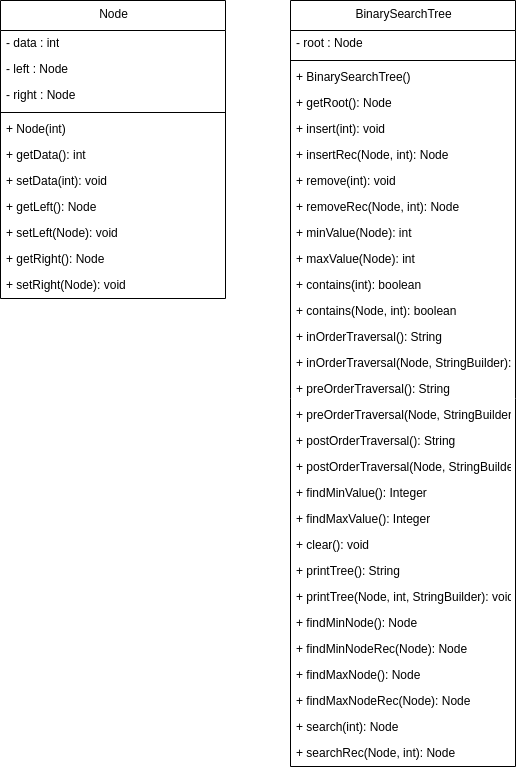

The diagram above was exported from draw.io. Its source (the exported page's mxGraphModel, read from the mxfile embedded in the PNG):
<mxGraphModel dx="1290" dy="727" grid="1" gridSize="10" guides="1" tooltips="1" connect="1" arrows="1" fold="1" page="1" pageScale="1" pageWidth="827" pageHeight="1169" math="0" shadow="0">
  <root>
    <mxCell id="WIyWlLk6GJQsqaUBKTNV-0" />
    <mxCell id="WIyWlLk6GJQsqaUBKTNV-1" parent="WIyWlLk6GJQsqaUBKTNV-0" />
    <mxCell id="ELZWLvXAbTDgFmKq3NSq-29" value="Node" style="swimlane;fontStyle=0;align=center;verticalAlign=top;childLayout=stackLayout;horizontal=1;startSize=30;horizontalStack=0;resizeParent=1;resizeParentMax=0;resizeLast=0;collapsible=0;marginBottom=0;html=1;" vertex="1" parent="WIyWlLk6GJQsqaUBKTNV-1">
      <mxGeometry x="70" y="80" width="225" height="298" as="geometry" />
    </mxCell>
    <mxCell id="ELZWLvXAbTDgFmKq3NSq-30" value="- data : int" style="text;html=1;strokeColor=none;fillColor=none;align=left;verticalAlign=middle;spacingLeft=4;spacingRight=4;overflow=hidden;rotatable=0;points=[[0,0.5],[1,0.5]];portConstraint=eastwest;" vertex="1" parent="ELZWLvXAbTDgFmKq3NSq-29">
      <mxGeometry y="30" width="225" height="26" as="geometry" />
    </mxCell>
    <mxCell id="ELZWLvXAbTDgFmKq3NSq-31" value="- left : Node" style="text;html=1;strokeColor=none;fillColor=none;align=left;verticalAlign=middle;spacingLeft=4;spacingRight=4;overflow=hidden;rotatable=0;points=[[0,0.5],[1,0.5]];portConstraint=eastwest;" vertex="1" parent="ELZWLvXAbTDgFmKq3NSq-29">
      <mxGeometry y="56" width="225" height="26" as="geometry" />
    </mxCell>
    <mxCell id="ELZWLvXAbTDgFmKq3NSq-32" value="- right : Node" style="text;html=1;strokeColor=none;fillColor=none;align=left;verticalAlign=middle;spacingLeft=4;spacingRight=4;overflow=hidden;rotatable=0;points=[[0,0.5],[1,0.5]];portConstraint=eastwest;" vertex="1" parent="ELZWLvXAbTDgFmKq3NSq-29">
      <mxGeometry y="82" width="225" height="26" as="geometry" />
    </mxCell>
    <mxCell id="ELZWLvXAbTDgFmKq3NSq-33" style="line;strokeWidth=1;fillColor=none;align=left;verticalAlign=middle;spacingTop=-1;spacingLeft=3;spacingRight=3;rotatable=0;labelPosition=right;points=[];portConstraint=eastwest;" vertex="1" parent="ELZWLvXAbTDgFmKq3NSq-29">
      <mxGeometry y="108" width="225" height="8" as="geometry" />
    </mxCell>
    <mxCell id="ELZWLvXAbTDgFmKq3NSq-34" value="+ Node(int)" style="text;html=1;strokeColor=none;fillColor=none;align=left;verticalAlign=middle;spacingLeft=4;spacingRight=4;overflow=hidden;rotatable=0;points=[[0,0.5],[1,0.5]];portConstraint=eastwest;" vertex="1" parent="ELZWLvXAbTDgFmKq3NSq-29">
      <mxGeometry y="116" width="225" height="26" as="geometry" />
    </mxCell>
    <mxCell id="ELZWLvXAbTDgFmKq3NSq-35" value="+ getData(): int" style="text;html=1;strokeColor=none;fillColor=none;align=left;verticalAlign=middle;spacingLeft=4;spacingRight=4;overflow=hidden;rotatable=0;points=[[0,0.5],[1,0.5]];portConstraint=eastwest;" vertex="1" parent="ELZWLvXAbTDgFmKq3NSq-29">
      <mxGeometry y="142" width="225" height="26" as="geometry" />
    </mxCell>
    <mxCell id="ELZWLvXAbTDgFmKq3NSq-36" value="+ setData(int): void" style="text;html=1;strokeColor=none;fillColor=none;align=left;verticalAlign=middle;spacingLeft=4;spacingRight=4;overflow=hidden;rotatable=0;points=[[0,0.5],[1,0.5]];portConstraint=eastwest;" vertex="1" parent="ELZWLvXAbTDgFmKq3NSq-29">
      <mxGeometry y="168" width="225" height="26" as="geometry" />
    </mxCell>
    <mxCell id="ELZWLvXAbTDgFmKq3NSq-37" value="+ getLeft(): Node" style="text;html=1;strokeColor=none;fillColor=none;align=left;verticalAlign=middle;spacingLeft=4;spacingRight=4;overflow=hidden;rotatable=0;points=[[0,0.5],[1,0.5]];portConstraint=eastwest;" vertex="1" parent="ELZWLvXAbTDgFmKq3NSq-29">
      <mxGeometry y="194" width="225" height="26" as="geometry" />
    </mxCell>
    <mxCell id="ELZWLvXAbTDgFmKq3NSq-38" value="+ setLeft(Node): void" style="text;html=1;strokeColor=none;fillColor=none;align=left;verticalAlign=middle;spacingLeft=4;spacingRight=4;overflow=hidden;rotatable=0;points=[[0,0.5],[1,0.5]];portConstraint=eastwest;" vertex="1" parent="ELZWLvXAbTDgFmKq3NSq-29">
      <mxGeometry y="220" width="225" height="26" as="geometry" />
    </mxCell>
    <mxCell id="ELZWLvXAbTDgFmKq3NSq-39" value="+ getRight(): Node" style="text;html=1;strokeColor=none;fillColor=none;align=left;verticalAlign=middle;spacingLeft=4;spacingRight=4;overflow=hidden;rotatable=0;points=[[0,0.5],[1,0.5]];portConstraint=eastwest;" vertex="1" parent="ELZWLvXAbTDgFmKq3NSq-29">
      <mxGeometry y="246" width="225" height="26" as="geometry" />
    </mxCell>
    <mxCell id="ELZWLvXAbTDgFmKq3NSq-40" value="+ setRight(Node): void" style="text;html=1;strokeColor=none;fillColor=none;align=left;verticalAlign=middle;spacingLeft=4;spacingRight=4;overflow=hidden;rotatable=0;points=[[0,0.5],[1,0.5]];portConstraint=eastwest;" vertex="1" parent="ELZWLvXAbTDgFmKq3NSq-29">
      <mxGeometry y="272" width="225" height="26" as="geometry" />
    </mxCell>
    <mxCell id="ELZWLvXAbTDgFmKq3NSq-41" value="BinarySearchTree" style="swimlane;fontStyle=0;align=center;verticalAlign=top;childLayout=stackLayout;horizontal=1;startSize=30;horizontalStack=0;resizeParent=1;resizeParentMax=0;resizeLast=0;collapsible=0;marginBottom=0;html=1;" vertex="1" parent="WIyWlLk6GJQsqaUBKTNV-1">
      <mxGeometry x="360" y="80" width="225" height="766" as="geometry" />
    </mxCell>
    <mxCell id="ELZWLvXAbTDgFmKq3NSq-42" value="- root : Node" style="text;html=1;strokeColor=none;fillColor=none;align=left;verticalAlign=middle;spacingLeft=4;spacingRight=4;overflow=hidden;rotatable=0;points=[[0,0.5],[1,0.5]];portConstraint=eastwest;" vertex="1" parent="ELZWLvXAbTDgFmKq3NSq-41">
      <mxGeometry y="30" width="225" height="26" as="geometry" />
    </mxCell>
    <mxCell id="ELZWLvXAbTDgFmKq3NSq-43" style="line;strokeWidth=1;fillColor=none;align=left;verticalAlign=middle;spacingTop=-1;spacingLeft=3;spacingRight=3;rotatable=0;labelPosition=right;points=[];portConstraint=eastwest;" vertex="1" parent="ELZWLvXAbTDgFmKq3NSq-41">
      <mxGeometry y="56" width="225" height="8" as="geometry" />
    </mxCell>
    <mxCell id="ELZWLvXAbTDgFmKq3NSq-44" value="+ BinarySearchTree()" style="text;html=1;strokeColor=none;fillColor=none;align=left;verticalAlign=middle;spacingLeft=4;spacingRight=4;overflow=hidden;rotatable=0;points=[[0,0.5],[1,0.5]];portConstraint=eastwest;" vertex="1" parent="ELZWLvXAbTDgFmKq3NSq-41">
      <mxGeometry y="64" width="225" height="26" as="geometry" />
    </mxCell>
    <mxCell id="ELZWLvXAbTDgFmKq3NSq-45" value="+ getRoot(): Node" style="text;html=1;strokeColor=none;fillColor=none;align=left;verticalAlign=middle;spacingLeft=4;spacingRight=4;overflow=hidden;rotatable=0;points=[[0,0.5],[1,0.5]];portConstraint=eastwest;" vertex="1" parent="ELZWLvXAbTDgFmKq3NSq-41">
      <mxGeometry y="90" width="225" height="26" as="geometry" />
    </mxCell>
    <mxCell id="ELZWLvXAbTDgFmKq3NSq-46" value="+ insert(int): void" style="text;html=1;strokeColor=none;fillColor=none;align=left;verticalAlign=middle;spacingLeft=4;spacingRight=4;overflow=hidden;rotatable=0;points=[[0,0.5],[1,0.5]];portConstraint=eastwest;" vertex="1" parent="ELZWLvXAbTDgFmKq3NSq-41">
      <mxGeometry y="116" width="225" height="26" as="geometry" />
    </mxCell>
    <mxCell id="ELZWLvXAbTDgFmKq3NSq-47" value="+ insertRec(Node, int): Node" style="text;html=1;strokeColor=none;fillColor=none;align=left;verticalAlign=middle;spacingLeft=4;spacingRight=4;overflow=hidden;rotatable=0;points=[[0,0.5],[1,0.5]];portConstraint=eastwest;" vertex="1" parent="ELZWLvXAbTDgFmKq3NSq-41">
      <mxGeometry y="142" width="225" height="26" as="geometry" />
    </mxCell>
    <mxCell id="ELZWLvXAbTDgFmKq3NSq-48" value="+ remove(int): void" style="text;html=1;strokeColor=none;fillColor=none;align=left;verticalAlign=middle;spacingLeft=4;spacingRight=4;overflow=hidden;rotatable=0;points=[[0,0.5],[1,0.5]];portConstraint=eastwest;" vertex="1" parent="ELZWLvXAbTDgFmKq3NSq-41">
      <mxGeometry y="168" width="225" height="26" as="geometry" />
    </mxCell>
    <mxCell id="ELZWLvXAbTDgFmKq3NSq-49" value="+ removeRec(Node, int): Node" style="text;html=1;strokeColor=none;fillColor=none;align=left;verticalAlign=middle;spacingLeft=4;spacingRight=4;overflow=hidden;rotatable=0;points=[[0,0.5],[1,0.5]];portConstraint=eastwest;" vertex="1" parent="ELZWLvXAbTDgFmKq3NSq-41">
      <mxGeometry y="194" width="225" height="26" as="geometry" />
    </mxCell>
    <mxCell id="ELZWLvXAbTDgFmKq3NSq-50" value="+ minValue(Node): int" style="text;html=1;strokeColor=none;fillColor=none;align=left;verticalAlign=middle;spacingLeft=4;spacingRight=4;overflow=hidden;rotatable=0;points=[[0,0.5],[1,0.5]];portConstraint=eastwest;" vertex="1" parent="ELZWLvXAbTDgFmKq3NSq-41">
      <mxGeometry y="220" width="225" height="26" as="geometry" />
    </mxCell>
    <mxCell id="ELZWLvXAbTDgFmKq3NSq-51" value="+ maxValue(Node): int" style="text;html=1;strokeColor=none;fillColor=none;align=left;verticalAlign=middle;spacingLeft=4;spacingRight=4;overflow=hidden;rotatable=0;points=[[0,0.5],[1,0.5]];portConstraint=eastwest;" vertex="1" parent="ELZWLvXAbTDgFmKq3NSq-41">
      <mxGeometry y="246" width="225" height="26" as="geometry" />
    </mxCell>
    <mxCell id="ELZWLvXAbTDgFmKq3NSq-52" value="+ contains(int): boolean" style="text;html=1;strokeColor=none;fillColor=none;align=left;verticalAlign=middle;spacingLeft=4;spacingRight=4;overflow=hidden;rotatable=0;points=[[0,0.5],[1,0.5]];portConstraint=eastwest;" vertex="1" parent="ELZWLvXAbTDgFmKq3NSq-41">
      <mxGeometry y="272" width="225" height="26" as="geometry" />
    </mxCell>
    <mxCell id="ELZWLvXAbTDgFmKq3NSq-53" value="+ contains(Node, int): boolean" style="text;html=1;strokeColor=none;fillColor=none;align=left;verticalAlign=middle;spacingLeft=4;spacingRight=4;overflow=hidden;rotatable=0;points=[[0,0.5],[1,0.5]];portConstraint=eastwest;" vertex="1" parent="ELZWLvXAbTDgFmKq3NSq-41">
      <mxGeometry y="298" width="225" height="26" as="geometry" />
    </mxCell>
    <mxCell id="ELZWLvXAbTDgFmKq3NSq-54" value="+ inOrderTraversal(): String" style="text;html=1;strokeColor=none;fillColor=none;align=left;verticalAlign=middle;spacingLeft=4;spacingRight=4;overflow=hidden;rotatable=0;points=[[0,0.5],[1,0.5]];portConstraint=eastwest;" vertex="1" parent="ELZWLvXAbTDgFmKq3NSq-41">
      <mxGeometry y="324" width="225" height="26" as="geometry" />
    </mxCell>
    <mxCell id="ELZWLvXAbTDgFmKq3NSq-55" value="+ inOrderTraversal(Node, StringBuilder): void" style="text;html=1;strokeColor=none;fillColor=none;align=left;verticalAlign=middle;spacingLeft=4;spacingRight=4;overflow=hidden;rotatable=0;points=[[0,0.5],[1,0.5]];portConstraint=eastwest;" vertex="1" parent="ELZWLvXAbTDgFmKq3NSq-41">
      <mxGeometry y="350" width="225" height="26" as="geometry" />
    </mxCell>
    <mxCell id="ELZWLvXAbTDgFmKq3NSq-56" value="+ preOrderTraversal(): String" style="text;html=1;strokeColor=none;fillColor=none;align=left;verticalAlign=middle;spacingLeft=4;spacingRight=4;overflow=hidden;rotatable=0;points=[[0,0.5],[1,0.5]];portConstraint=eastwest;" vertex="1" parent="ELZWLvXAbTDgFmKq3NSq-41">
      <mxGeometry y="376" width="225" height="26" as="geometry" />
    </mxCell>
    <mxCell id="ELZWLvXAbTDgFmKq3NSq-57" value="+ preOrderTraversal(Node, StringBuilder): void" style="text;html=1;strokeColor=none;fillColor=none;align=left;verticalAlign=middle;spacingLeft=4;spacingRight=4;overflow=hidden;rotatable=0;points=[[0,0.5],[1,0.5]];portConstraint=eastwest;" vertex="1" parent="ELZWLvXAbTDgFmKq3NSq-41">
      <mxGeometry y="402" width="225" height="26" as="geometry" />
    </mxCell>
    <mxCell id="ELZWLvXAbTDgFmKq3NSq-58" value="+ postOrderTraversal(): String" style="text;html=1;strokeColor=none;fillColor=none;align=left;verticalAlign=middle;spacingLeft=4;spacingRight=4;overflow=hidden;rotatable=0;points=[[0,0.5],[1,0.5]];portConstraint=eastwest;" vertex="1" parent="ELZWLvXAbTDgFmKq3NSq-41">
      <mxGeometry y="428" width="225" height="26" as="geometry" />
    </mxCell>
    <mxCell id="ELZWLvXAbTDgFmKq3NSq-59" value="+ postOrderTraversal(Node, StringBuilder): void" style="text;html=1;strokeColor=none;fillColor=none;align=left;verticalAlign=middle;spacingLeft=4;spacingRight=4;overflow=hidden;rotatable=0;points=[[0,0.5],[1,0.5]];portConstraint=eastwest;" vertex="1" parent="ELZWLvXAbTDgFmKq3NSq-41">
      <mxGeometry y="454" width="225" height="26" as="geometry" />
    </mxCell>
    <mxCell id="ELZWLvXAbTDgFmKq3NSq-60" value="+ findMinValue(): Integer" style="text;html=1;strokeColor=none;fillColor=none;align=left;verticalAlign=middle;spacingLeft=4;spacingRight=4;overflow=hidden;rotatable=0;points=[[0,0.5],[1,0.5]];portConstraint=eastwest;" vertex="1" parent="ELZWLvXAbTDgFmKq3NSq-41">
      <mxGeometry y="480" width="225" height="26" as="geometry" />
    </mxCell>
    <mxCell id="ELZWLvXAbTDgFmKq3NSq-61" value="+ findMaxValue(): Integer" style="text;html=1;strokeColor=none;fillColor=none;align=left;verticalAlign=middle;spacingLeft=4;spacingRight=4;overflow=hidden;rotatable=0;points=[[0,0.5],[1,0.5]];portConstraint=eastwest;" vertex="1" parent="ELZWLvXAbTDgFmKq3NSq-41">
      <mxGeometry y="506" width="225" height="26" as="geometry" />
    </mxCell>
    <mxCell id="ELZWLvXAbTDgFmKq3NSq-62" value="+ clear(): void" style="text;html=1;strokeColor=none;fillColor=none;align=left;verticalAlign=middle;spacingLeft=4;spacingRight=4;overflow=hidden;rotatable=0;points=[[0,0.5],[1,0.5]];portConstraint=eastwest;" vertex="1" parent="ELZWLvXAbTDgFmKq3NSq-41">
      <mxGeometry y="532" width="225" height="26" as="geometry" />
    </mxCell>
    <mxCell id="ELZWLvXAbTDgFmKq3NSq-63" value="+ printTree(): String" style="text;html=1;strokeColor=none;fillColor=none;align=left;verticalAlign=middle;spacingLeft=4;spacingRight=4;overflow=hidden;rotatable=0;points=[[0,0.5],[1,0.5]];portConstraint=eastwest;" vertex="1" parent="ELZWLvXAbTDgFmKq3NSq-41">
      <mxGeometry y="558" width="225" height="26" as="geometry" />
    </mxCell>
    <mxCell id="ELZWLvXAbTDgFmKq3NSq-64" value="+ printTree(Node, int, StringBuilder): void" style="text;html=1;strokeColor=none;fillColor=none;align=left;verticalAlign=middle;spacingLeft=4;spacingRight=4;overflow=hidden;rotatable=0;points=[[0,0.5],[1,0.5]];portConstraint=eastwest;" vertex="1" parent="ELZWLvXAbTDgFmKq3NSq-41">
      <mxGeometry y="584" width="225" height="26" as="geometry" />
    </mxCell>
    <mxCell id="ELZWLvXAbTDgFmKq3NSq-65" value="+ findMinNode(): Node" style="text;html=1;strokeColor=none;fillColor=none;align=left;verticalAlign=middle;spacingLeft=4;spacingRight=4;overflow=hidden;rotatable=0;points=[[0,0.5],[1,0.5]];portConstraint=eastwest;" vertex="1" parent="ELZWLvXAbTDgFmKq3NSq-41">
      <mxGeometry y="610" width="225" height="26" as="geometry" />
    </mxCell>
    <mxCell id="ELZWLvXAbTDgFmKq3NSq-66" value="+ findMinNodeRec(Node): Node" style="text;html=1;strokeColor=none;fillColor=none;align=left;verticalAlign=middle;spacingLeft=4;spacingRight=4;overflow=hidden;rotatable=0;points=[[0,0.5],[1,0.5]];portConstraint=eastwest;" vertex="1" parent="ELZWLvXAbTDgFmKq3NSq-41">
      <mxGeometry y="636" width="225" height="26" as="geometry" />
    </mxCell>
    <mxCell id="ELZWLvXAbTDgFmKq3NSq-67" value="+ findMaxNode(): Node" style="text;html=1;strokeColor=none;fillColor=none;align=left;verticalAlign=middle;spacingLeft=4;spacingRight=4;overflow=hidden;rotatable=0;points=[[0,0.5],[1,0.5]];portConstraint=eastwest;" vertex="1" parent="ELZWLvXAbTDgFmKq3NSq-41">
      <mxGeometry y="662" width="225" height="26" as="geometry" />
    </mxCell>
    <mxCell id="ELZWLvXAbTDgFmKq3NSq-68" value="+ findMaxNodeRec(Node): Node" style="text;html=1;strokeColor=none;fillColor=none;align=left;verticalAlign=middle;spacingLeft=4;spacingRight=4;overflow=hidden;rotatable=0;points=[[0,0.5],[1,0.5]];portConstraint=eastwest;" vertex="1" parent="ELZWLvXAbTDgFmKq3NSq-41">
      <mxGeometry y="688" width="225" height="26" as="geometry" />
    </mxCell>
    <mxCell id="ELZWLvXAbTDgFmKq3NSq-69" value="+ search(int): Node" style="text;html=1;strokeColor=none;fillColor=none;align=left;verticalAlign=middle;spacingLeft=4;spacingRight=4;overflow=hidden;rotatable=0;points=[[0,0.5],[1,0.5]];portConstraint=eastwest;" vertex="1" parent="ELZWLvXAbTDgFmKq3NSq-41">
      <mxGeometry y="714" width="225" height="26" as="geometry" />
    </mxCell>
    <mxCell id="ELZWLvXAbTDgFmKq3NSq-70" value="+ searchRec(Node, int): Node" style="text;html=1;strokeColor=none;fillColor=none;align=left;verticalAlign=middle;spacingLeft=4;spacingRight=4;overflow=hidden;rotatable=0;points=[[0,0.5],[1,0.5]];portConstraint=eastwest;" vertex="1" parent="ELZWLvXAbTDgFmKq3NSq-41">
      <mxGeometry y="740" width="225" height="26" as="geometry" />
    </mxCell>
  </root>
</mxGraphModel>